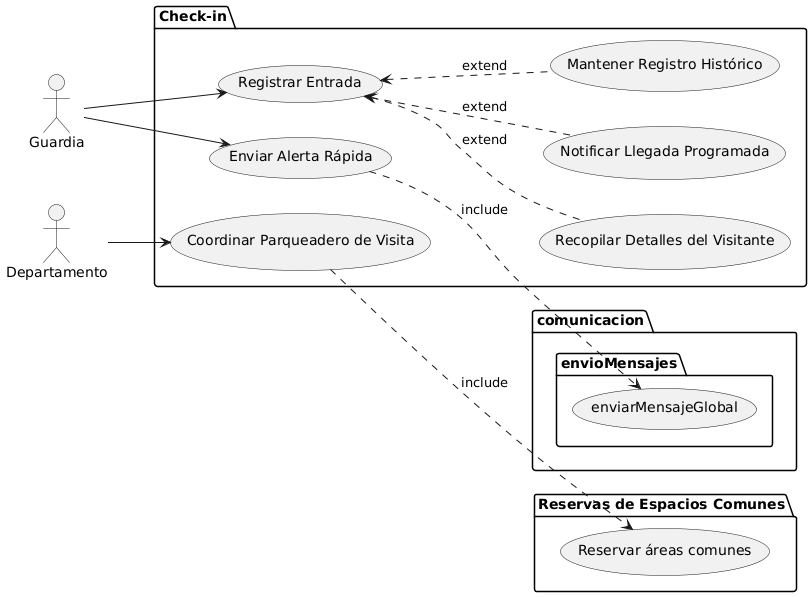

The diagram above was rendered by PlantUML. Its source (embedded in the PNG):
@startuml
left to right direction

actor "Departamento" as residente
actor "Guardia" as seguridad

package "Check-in" {
    usecase "Registrar Entrada" as registrarEntrada
    usecase "Recopilar Detalles del Visitante" as recopilarDetalles
    usecase "Notificar Llegada Programada" as notificarLlegada
    usecase "Mantener Registro Histórico" as mantenerRegistro
    usecase "Enviar Alerta Rápida" as enviarAlerta
    usecase "Coordinar Parqueadero de Visita" as coordinarParqueadero
}

package "Reservas de Espacios Comunes"{
   usecase "Reservar áreas comunes" as reservarAC
}

package comunicacion{
package envioMensajes{
usecase "enviarMensajeGlobal" as mensajeGlobal
}

}


registrarEntrada <.. recopilarDetalles : extend
registrarEntrada <.. notificarLlegada : extend
registrarEntrada <.. mantenerRegistro : extend


seguridad --> enviarAlerta
seguridad -left-> registrarEntrada

residente --> coordinarParqueadero

reservarAC <.up. coordinarParqueadero : include
mensajeGlobal <.up. enviarAlerta : include
@enduml